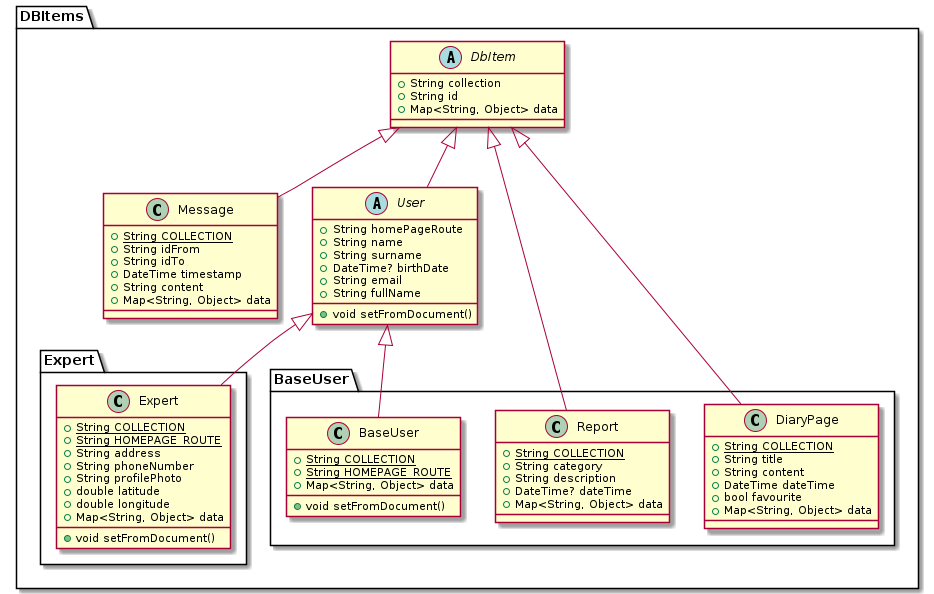

The diagram above was rendered by PlantUML. Its source (embedded in the PNG):
@startuml ModelUML
package DBItems {

  class "Message" {
    {static} +String COLLECTION
    +String idFrom
    +String idTo
    +DateTime timestamp
    +String content
    +Map<String, Object> data
  }

  "DbItem" <|-- "Message"

  abstract class "DbItem" {
    +String collection
    +String id
    +Map<String, Object> data
  }

  abstract class "User" {
    +String homePageRoute
    +String name
    +String surname
    +DateTime? birthDate
    +String email
    +String fullName
    +void setFromDocument()
  }
  "DbItem" <|-- "User"

  package Expert {
    class "Expert" {
      {static} +String COLLECTION
      {static} +String HOMEPAGE_ROUTE
      +String address
      +String phoneNumber
      +String profilePhoto
      +double latitude
      +double longitude
      +Map<String, Object> data
      +void setFromDocument()
    }
    "User" <|-- "Expert"
  }

  package BaseUser {
    class "Report" {
      {static} +String COLLECTION
      +String category
      +String description
      +DateTime? dateTime
      +Map<String, Object> data
    }
    "DbItem" <|-- "Report"

    class "DiaryPage" {
      {static} +String COLLECTION
      +String title
      +String content
      +DateTime dateTime
      +bool favourite
      +Map<String, Object> data
    }

    "DbItem" <|-- "DiaryPage"


    class "BaseUser" {
      {static} +String COLLECTION
      {static} +String HOMEPAGE_ROUTE
      +Map<String, Object> data
      +void setFromDocument()
    }
    "User" <|-- "BaseUser"
  }
}
@enduml